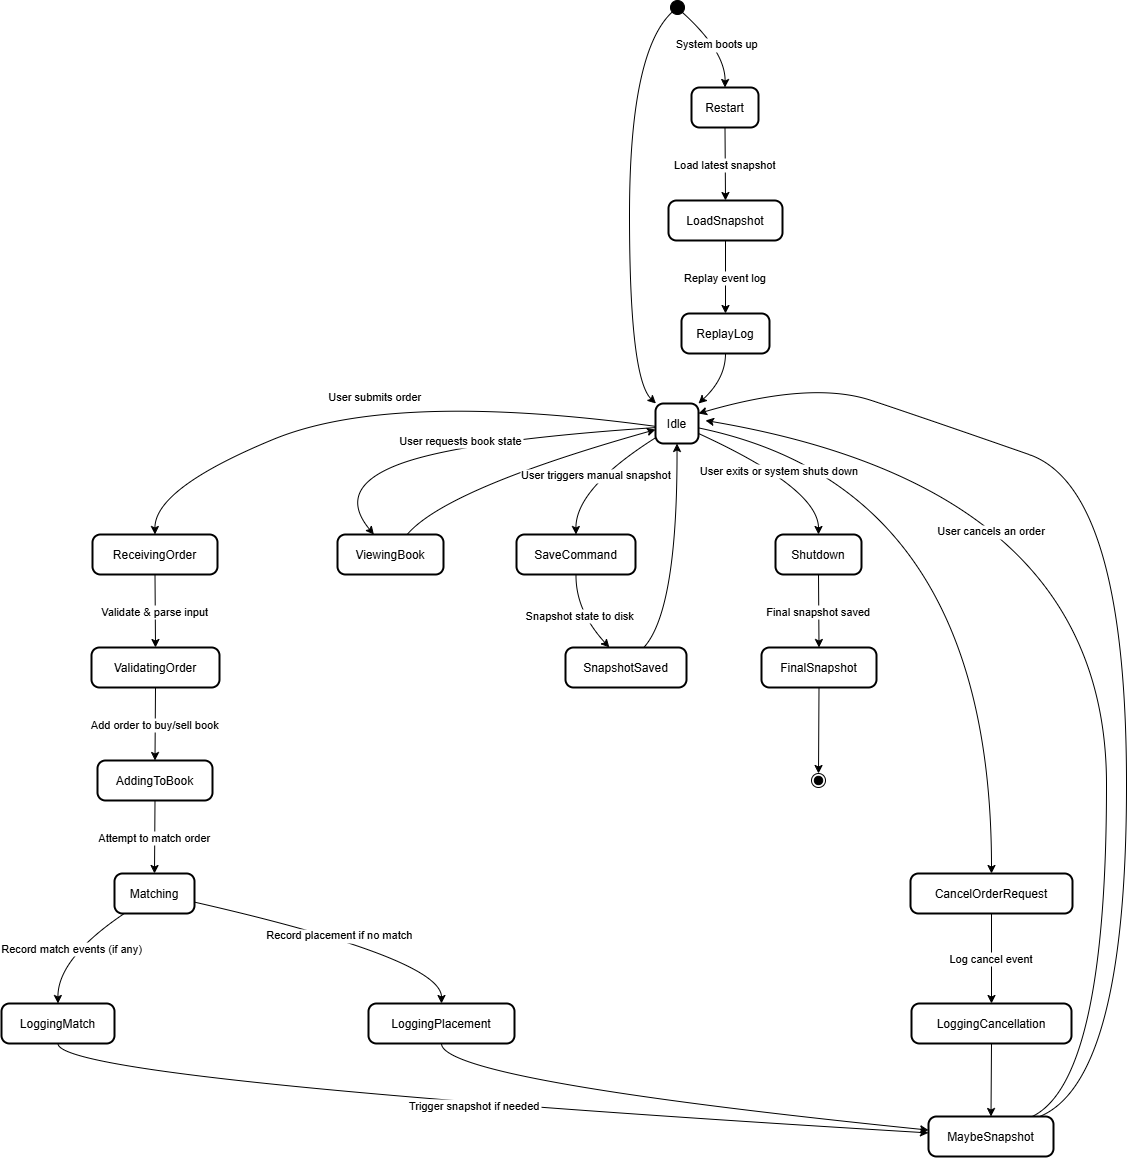

The diagram above was exported from draw.io. Its source (the exported page's mxGraphModel, read from the mxfile embedded in the PNG):
<mxGraphModel dx="1426" dy="825" grid="1" gridSize="10" guides="1" tooltips="1" connect="1" arrows="1" fold="1" page="1" pageScale="1" pageWidth="827" pageHeight="1169" math="0" shadow="0">
  <root>
    <mxCell id="0" />
    <mxCell id="1" parent="0" />
    <mxCell id="rDUovjws2BABbWJJkTLd-11" value="" style="ellipse;fillColor=strokeColor;" vertex="1" parent="1">
      <mxGeometry x="689" y="20" width="14" height="14" as="geometry" />
    </mxCell>
    <mxCell id="rDUovjws2BABbWJJkTLd-12" value="Idle" style="rounded=1;arcSize=20;strokeWidth=2" vertex="1" parent="1">
      <mxGeometry x="674" y="423" width="43" height="40" as="geometry" />
    </mxCell>
    <mxCell id="rDUovjws2BABbWJJkTLd-13" value="ReceivingOrder" style="rounded=1;arcSize=20;strokeWidth=2" vertex="1" parent="1">
      <mxGeometry x="111" y="554" width="125" height="40" as="geometry" />
    </mxCell>
    <mxCell id="rDUovjws2BABbWJJkTLd-14" value="ValidatingOrder" style="rounded=1;arcSize=20;strokeWidth=2" vertex="1" parent="1">
      <mxGeometry x="110" y="667" width="128" height="40" as="geometry" />
    </mxCell>
    <mxCell id="rDUovjws2BABbWJJkTLd-15" value="AddingToBook" style="rounded=1;arcSize=20;strokeWidth=2" vertex="1" parent="1">
      <mxGeometry x="116" y="780" width="115" height="40" as="geometry" />
    </mxCell>
    <mxCell id="rDUovjws2BABbWJJkTLd-16" value="Matching" style="rounded=1;arcSize=20;strokeWidth=2" vertex="1" parent="1">
      <mxGeometry x="133" y="893" width="80" height="40" as="geometry" />
    </mxCell>
    <mxCell id="rDUovjws2BABbWJJkTLd-17" value="LoggingMatch" style="rounded=1;arcSize=20;strokeWidth=2" vertex="1" parent="1">
      <mxGeometry x="20" y="1023" width="113" height="40" as="geometry" />
    </mxCell>
    <mxCell id="rDUovjws2BABbWJJkTLd-18" value="LoggingPlacement" style="rounded=1;arcSize=20;strokeWidth=2" vertex="1" parent="1">
      <mxGeometry x="387" y="1023" width="146" height="40" as="geometry" />
    </mxCell>
    <mxCell id="rDUovjws2BABbWJJkTLd-19" value="MaybeSnapshot" style="rounded=1;arcSize=20;strokeWidth=2" vertex="1" parent="1">
      <mxGeometry x="947" y="1136" width="125" height="40" as="geometry" />
    </mxCell>
    <mxCell id="rDUovjws2BABbWJJkTLd-20" value="ViewingBook" style="rounded=1;arcSize=20;strokeWidth=2" vertex="1" parent="1">
      <mxGeometry x="356" y="554" width="106" height="40" as="geometry" />
    </mxCell>
    <mxCell id="rDUovjws2BABbWJJkTLd-21" value="CancelOrderRequest" style="rounded=1;arcSize=20;strokeWidth=2" vertex="1" parent="1">
      <mxGeometry x="929" y="893" width="162" height="40" as="geometry" />
    </mxCell>
    <mxCell id="rDUovjws2BABbWJJkTLd-22" value="LoggingCancellation" style="rounded=1;arcSize=20;strokeWidth=2" vertex="1" parent="1">
      <mxGeometry x="930" y="1023" width="160" height="40" as="geometry" />
    </mxCell>
    <mxCell id="rDUovjws2BABbWJJkTLd-23" value="SaveCommand" style="rounded=1;arcSize=20;strokeWidth=2" vertex="1" parent="1">
      <mxGeometry x="535" y="554" width="119" height="40" as="geometry" />
    </mxCell>
    <mxCell id="rDUovjws2BABbWJJkTLd-24" value="SnapshotSaved" style="rounded=1;arcSize=20;strokeWidth=2" vertex="1" parent="1">
      <mxGeometry x="584" y="667" width="121" height="40" as="geometry" />
    </mxCell>
    <mxCell id="rDUovjws2BABbWJJkTLd-25" value="Shutdown" style="rounded=1;arcSize=20;strokeWidth=2" vertex="1" parent="1">
      <mxGeometry x="794" y="554" width="86" height="40" as="geometry" />
    </mxCell>
    <mxCell id="rDUovjws2BABbWJJkTLd-26" value="FinalSnapshot" style="rounded=1;arcSize=20;strokeWidth=2" vertex="1" parent="1">
      <mxGeometry x="780" y="667" width="115" height="40" as="geometry" />
    </mxCell>
    <mxCell id="rDUovjws2BABbWJJkTLd-27" value="" style="ellipse;shape=endState;fillColor=strokeColor;" vertex="1" parent="1">
      <mxGeometry x="830" y="793" width="14" height="14" as="geometry" />
    </mxCell>
    <mxCell id="rDUovjws2BABbWJJkTLd-28" value="Restart" style="rounded=1;arcSize=20;strokeWidth=2" vertex="1" parent="1">
      <mxGeometry x="710" y="107" width="67" height="40" as="geometry" />
    </mxCell>
    <mxCell id="rDUovjws2BABbWJJkTLd-29" value="LoadSnapshot" style="rounded=1;arcSize=20;strokeWidth=2" vertex="1" parent="1">
      <mxGeometry x="687" y="220" width="114" height="40" as="geometry" />
    </mxCell>
    <mxCell id="rDUovjws2BABbWJJkTLd-30" value="ReplayLog" style="rounded=1;arcSize=20;strokeWidth=2" vertex="1" parent="1">
      <mxGeometry x="700" y="333" width="88" height="40" as="geometry" />
    </mxCell>
    <mxCell id="rDUovjws2BABbWJJkTLd-31" value="" style="curved=1;startArrow=none;;exitX=-0.03;exitY=0.95;entryX=0.01;entryY=0;rounded=0;" edge="1" parent="1" source="rDUovjws2BABbWJJkTLd-11" target="rDUovjws2BABbWJJkTLd-12">
      <mxGeometry relative="1" as="geometry">
        <Array as="points">
          <mxPoint x="648" y="71" />
          <mxPoint x="648" y="398" />
        </Array>
      </mxGeometry>
    </mxCell>
    <mxCell id="rDUovjws2BABbWJJkTLd-32" value="User submits order" style="curved=1;startArrow=none;;exitX=0.01;exitY=0.57;entryX=0.5;entryY=-0.01;rounded=0;" edge="1" parent="1" source="rDUovjws2BABbWJJkTLd-12" target="rDUovjws2BABbWJJkTLd-13">
      <mxGeometry relative="1" as="geometry">
        <Array as="points">
          <mxPoint x="410" y="410" />
          <mxPoint x="173" y="508" />
        </Array>
      </mxGeometry>
    </mxCell>
    <mxCell id="rDUovjws2BABbWJJkTLd-33" value="Validate &amp; parse input" style="curved=1;startArrow=none;;exitX=0.5;exitY=0.99;entryX=0.5;entryY=-0.01;rounded=0;" edge="1" parent="1" source="rDUovjws2BABbWJJkTLd-13" target="rDUovjws2BABbWJJkTLd-14">
      <mxGeometry relative="1" as="geometry">
        <Array as="points" />
      </mxGeometry>
    </mxCell>
    <mxCell id="rDUovjws2BABbWJJkTLd-34" value="Add order to buy/sell book" style="curved=1;startArrow=none;;exitX=0.5;exitY=0.99;entryX=0.5;entryY=-0.01;rounded=0;" edge="1" parent="1" source="rDUovjws2BABbWJJkTLd-14" target="rDUovjws2BABbWJJkTLd-15">
      <mxGeometry relative="1" as="geometry">
        <Array as="points" />
      </mxGeometry>
    </mxCell>
    <mxCell id="rDUovjws2BABbWJJkTLd-35" value="Attempt to match order" style="curved=1;startArrow=none;;exitX=0.5;exitY=0.99;entryX=0.5;entryY=-0.01;rounded=0;" edge="1" parent="1" source="rDUovjws2BABbWJJkTLd-15" target="rDUovjws2BABbWJJkTLd-16">
      <mxGeometry relative="1" as="geometry">
        <Array as="points" />
      </mxGeometry>
    </mxCell>
    <mxCell id="rDUovjws2BABbWJJkTLd-36" value="Record match events (if any)" style="curved=1;startArrow=none;;exitX=0.13;exitY=0.99;entryX=0.5;entryY=0;rounded=0;" edge="1" parent="1" source="rDUovjws2BABbWJJkTLd-16" target="rDUovjws2BABbWJJkTLd-17">
      <mxGeometry relative="1" as="geometry">
        <Array as="points">
          <mxPoint x="76" y="978" />
        </Array>
      </mxGeometry>
    </mxCell>
    <mxCell id="rDUovjws2BABbWJJkTLd-37" value="Record placement if no match" style="curved=1;startArrow=none;;exitX=1.01;exitY=0.72;entryX=0.5;entryY=0;rounded=0;" edge="1" parent="1" source="rDUovjws2BABbWJJkTLd-16" target="rDUovjws2BABbWJJkTLd-18">
      <mxGeometry relative="1" as="geometry">
        <Array as="points">
          <mxPoint x="460" y="978" />
        </Array>
      </mxGeometry>
    </mxCell>
    <mxCell id="rDUovjws2BABbWJJkTLd-38" value="Trigger snapshot if needed" style="curved=1;startArrow=none;;exitX=0.5;exitY=1;entryX=0;entryY=0.41;rounded=0;" edge="1" parent="1" source="rDUovjws2BABbWJJkTLd-17" target="rDUovjws2BABbWJJkTLd-19">
      <mxGeometry relative="1" as="geometry">
        <Array as="points">
          <mxPoint x="76" y="1100" />
        </Array>
      </mxGeometry>
    </mxCell>
    <mxCell id="rDUovjws2BABbWJJkTLd-39" value="" style="curved=1;startArrow=none;;exitX=0.5;exitY=1;entryX=0;entryY=0.34;rounded=0;" edge="1" parent="1" source="rDUovjws2BABbWJJkTLd-18" target="rDUovjws2BABbWJJkTLd-19">
      <mxGeometry relative="1" as="geometry">
        <Array as="points">
          <mxPoint x="460" y="1100" />
        </Array>
      </mxGeometry>
    </mxCell>
    <mxCell id="rDUovjws2BABbWJJkTLd-40" value="" style="curved=1;startArrow=none;;exitX=0.83;exitY=0;entryX=1.163;entryY=0.425;rounded=0;entryDx=0;entryDy=0;entryPerimeter=0;" edge="1" parent="1" source="rDUovjws2BABbWJJkTLd-19" target="rDUovjws2BABbWJJkTLd-12">
      <mxGeometry relative="1" as="geometry">
        <Array as="points">
          <mxPoint x="1125" y="1100" />
          <mxPoint x="1125" y="508" />
        </Array>
      </mxGeometry>
    </mxCell>
    <mxCell id="rDUovjws2BABbWJJkTLd-41" value="User requests book state" style="curved=1;startArrow=none;;exitX=0.01;exitY=0.6;entryX=0.34;entryY=-0.01;rounded=0;" edge="1" parent="1" source="rDUovjws2BABbWJJkTLd-12" target="rDUovjws2BABbWJJkTLd-20">
      <mxGeometry relative="1" as="geometry">
        <Array as="points">
          <mxPoint x="480" y="460" />
          <mxPoint x="354" y="508" />
        </Array>
      </mxGeometry>
    </mxCell>
    <mxCell id="rDUovjws2BABbWJJkTLd-42" value="" style="curved=1;startArrow=none;;exitX=0.66;exitY=-0.01;entryX=0.01;entryY=0.65;rounded=0;" edge="1" parent="1" source="rDUovjws2BABbWJJkTLd-20" target="rDUovjws2BABbWJJkTLd-12">
      <mxGeometry relative="1" as="geometry">
        <Array as="points">
          <mxPoint x="465" y="508" />
        </Array>
      </mxGeometry>
    </mxCell>
    <mxCell id="rDUovjws2BABbWJJkTLd-43" value="User cancels an order" style="curved=1;startArrow=none;;exitX=1;exitY=0.61;entryX=0.5;entryY=-0.01;rounded=0;" edge="1" parent="1" source="rDUovjws2BABbWJJkTLd-12" target="rDUovjws2BABbWJJkTLd-21">
      <mxGeometry relative="1" as="geometry">
        <Array as="points">
          <mxPoint x="1010" y="508" />
        </Array>
      </mxGeometry>
    </mxCell>
    <mxCell id="rDUovjws2BABbWJJkTLd-44" value="Log cancel event" style="curved=1;startArrow=none;;exitX=0.5;exitY=0.99;entryX=0.5;entryY=0;rounded=0;" edge="1" parent="1" source="rDUovjws2BABbWJJkTLd-21" target="rDUovjws2BABbWJJkTLd-22">
      <mxGeometry relative="1" as="geometry">
        <Array as="points" />
      </mxGeometry>
    </mxCell>
    <mxCell id="rDUovjws2BABbWJJkTLd-45" value="" style="curved=1;startArrow=none;;exitX=0.5;exitY=1;entryX=0.5;entryY=0;rounded=0;" edge="1" parent="1" source="rDUovjws2BABbWJJkTLd-22" target="rDUovjws2BABbWJJkTLd-19">
      <mxGeometry relative="1" as="geometry">
        <Array as="points" />
      </mxGeometry>
    </mxCell>
    <mxCell id="rDUovjws2BABbWJJkTLd-46" value="" style="curved=1;startArrow=none;;exitX=0.89;exitY=0;entryX=1;entryY=0.25;rounded=0;entryDx=0;entryDy=0;" edge="1" parent="1" source="rDUovjws2BABbWJJkTLd-19" target="rDUovjws2BABbWJJkTLd-12">
      <mxGeometry relative="1" as="geometry">
        <Array as="points">
          <mxPoint x="1145" y="1100" />
          <mxPoint x="1145" y="508" />
          <mxPoint x="950" y="440" />
          <mxPoint x="830" y="400" />
        </Array>
      </mxGeometry>
    </mxCell>
    <mxCell id="rDUovjws2BABbWJJkTLd-47" value="User triggers manual snapshot" style="curved=1;startArrow=none;;exitX=0.01;exitY=0.85;entryX=0.5;entryY=-0.01;rounded=0;" edge="1" parent="1" source="rDUovjws2BABbWJJkTLd-12" target="rDUovjws2BABbWJJkTLd-23">
      <mxGeometry relative="1" as="geometry">
        <Array as="points">
          <mxPoint x="594" y="508" />
        </Array>
      </mxGeometry>
    </mxCell>
    <mxCell id="rDUovjws2BABbWJJkTLd-48" value="Snapshot state to disk" style="curved=1;startArrow=none;;exitX=0.5;exitY=0.99;entryX=0.36;entryY=-0.01;rounded=0;" edge="1" parent="1" source="rDUovjws2BABbWJJkTLd-23" target="rDUovjws2BABbWJJkTLd-24">
      <mxGeometry relative="1" as="geometry">
        <Array as="points">
          <mxPoint x="594" y="630" />
        </Array>
      </mxGeometry>
    </mxCell>
    <mxCell id="rDUovjws2BABbWJJkTLd-49" value="" style="curved=1;startArrow=none;;exitX=0.65;exitY=-0.01;entryX=0.5;entryY=1;rounded=0;" edge="1" parent="1" source="rDUovjws2BABbWJJkTLd-24" target="rDUovjws2BABbWJJkTLd-12">
      <mxGeometry relative="1" as="geometry">
        <Array as="points">
          <mxPoint x="696" y="630" />
        </Array>
      </mxGeometry>
    </mxCell>
    <mxCell id="rDUovjws2BABbWJJkTLd-50" value="User exits or system shuts down" style="curved=1;startArrow=none;;entryX=0.5;entryY=-0.01;rounded=0;" edge="1" parent="1" target="rDUovjws2BABbWJJkTLd-25">
      <mxGeometry relative="1" as="geometry">
        <Array as="points">
          <mxPoint x="837" y="508" />
        </Array>
        <mxPoint x="717" y="453" as="sourcePoint" />
      </mxGeometry>
    </mxCell>
    <mxCell id="rDUovjws2BABbWJJkTLd-51" value="Final snapshot saved" style="curved=1;startArrow=none;;exitX=0.5;exitY=0.99;entryX=0.5;entryY=-0.01;rounded=0;" edge="1" parent="1" source="rDUovjws2BABbWJJkTLd-25" target="rDUovjws2BABbWJJkTLd-26">
      <mxGeometry relative="1" as="geometry">
        <Array as="points" />
      </mxGeometry>
    </mxCell>
    <mxCell id="rDUovjws2BABbWJJkTLd-52" value="" style="curved=1;startArrow=none;;exitX=0.5;exitY=0.99;entryX=0.52;entryY=-0.03;rounded=0;" edge="1" parent="1" source="rDUovjws2BABbWJJkTLd-26" target="rDUovjws2BABbWJJkTLd-27">
      <mxGeometry relative="1" as="geometry">
        <Array as="points" />
      </mxGeometry>
    </mxCell>
    <mxCell id="rDUovjws2BABbWJJkTLd-53" value="System boots up" style="curved=1;startArrow=none;;exitX=0.97;exitY=0.95;entryX=0.5;entryY=0;rounded=0;" edge="1" parent="1" source="rDUovjws2BABbWJJkTLd-11" target="rDUovjws2BABbWJJkTLd-28">
      <mxGeometry relative="1" as="geometry">
        <Array as="points">
          <mxPoint x="744" y="71" />
        </Array>
      </mxGeometry>
    </mxCell>
    <mxCell id="rDUovjws2BABbWJJkTLd-54" value="Load latest snapshot" style="curved=1;startArrow=none;;exitX=0.5;exitY=1;entryX=0.5;entryY=0;rounded=0;" edge="1" parent="1" source="rDUovjws2BABbWJJkTLd-28" target="rDUovjws2BABbWJJkTLd-29">
      <mxGeometry relative="1" as="geometry">
        <Array as="points" />
      </mxGeometry>
    </mxCell>
    <mxCell id="rDUovjws2BABbWJJkTLd-55" value="Replay event log" style="curved=1;startArrow=none;;exitX=0.5;exitY=1;entryX=0.5;entryY=0;rounded=0;" edge="1" parent="1" source="rDUovjws2BABbWJJkTLd-29" target="rDUovjws2BABbWJJkTLd-30">
      <mxGeometry relative="1" as="geometry">
        <Array as="points" />
      </mxGeometry>
    </mxCell>
    <mxCell id="rDUovjws2BABbWJJkTLd-56" value="" style="curved=1;startArrow=none;;exitX=0.5;exitY=1;entryX=1;entryY=0;rounded=0;" edge="1" parent="1" source="rDUovjws2BABbWJJkTLd-30" target="rDUovjws2BABbWJJkTLd-12">
      <mxGeometry relative="1" as="geometry">
        <Array as="points">
          <mxPoint x="744" y="398" />
        </Array>
      </mxGeometry>
    </mxCell>
  </root>
</mxGraphModel>